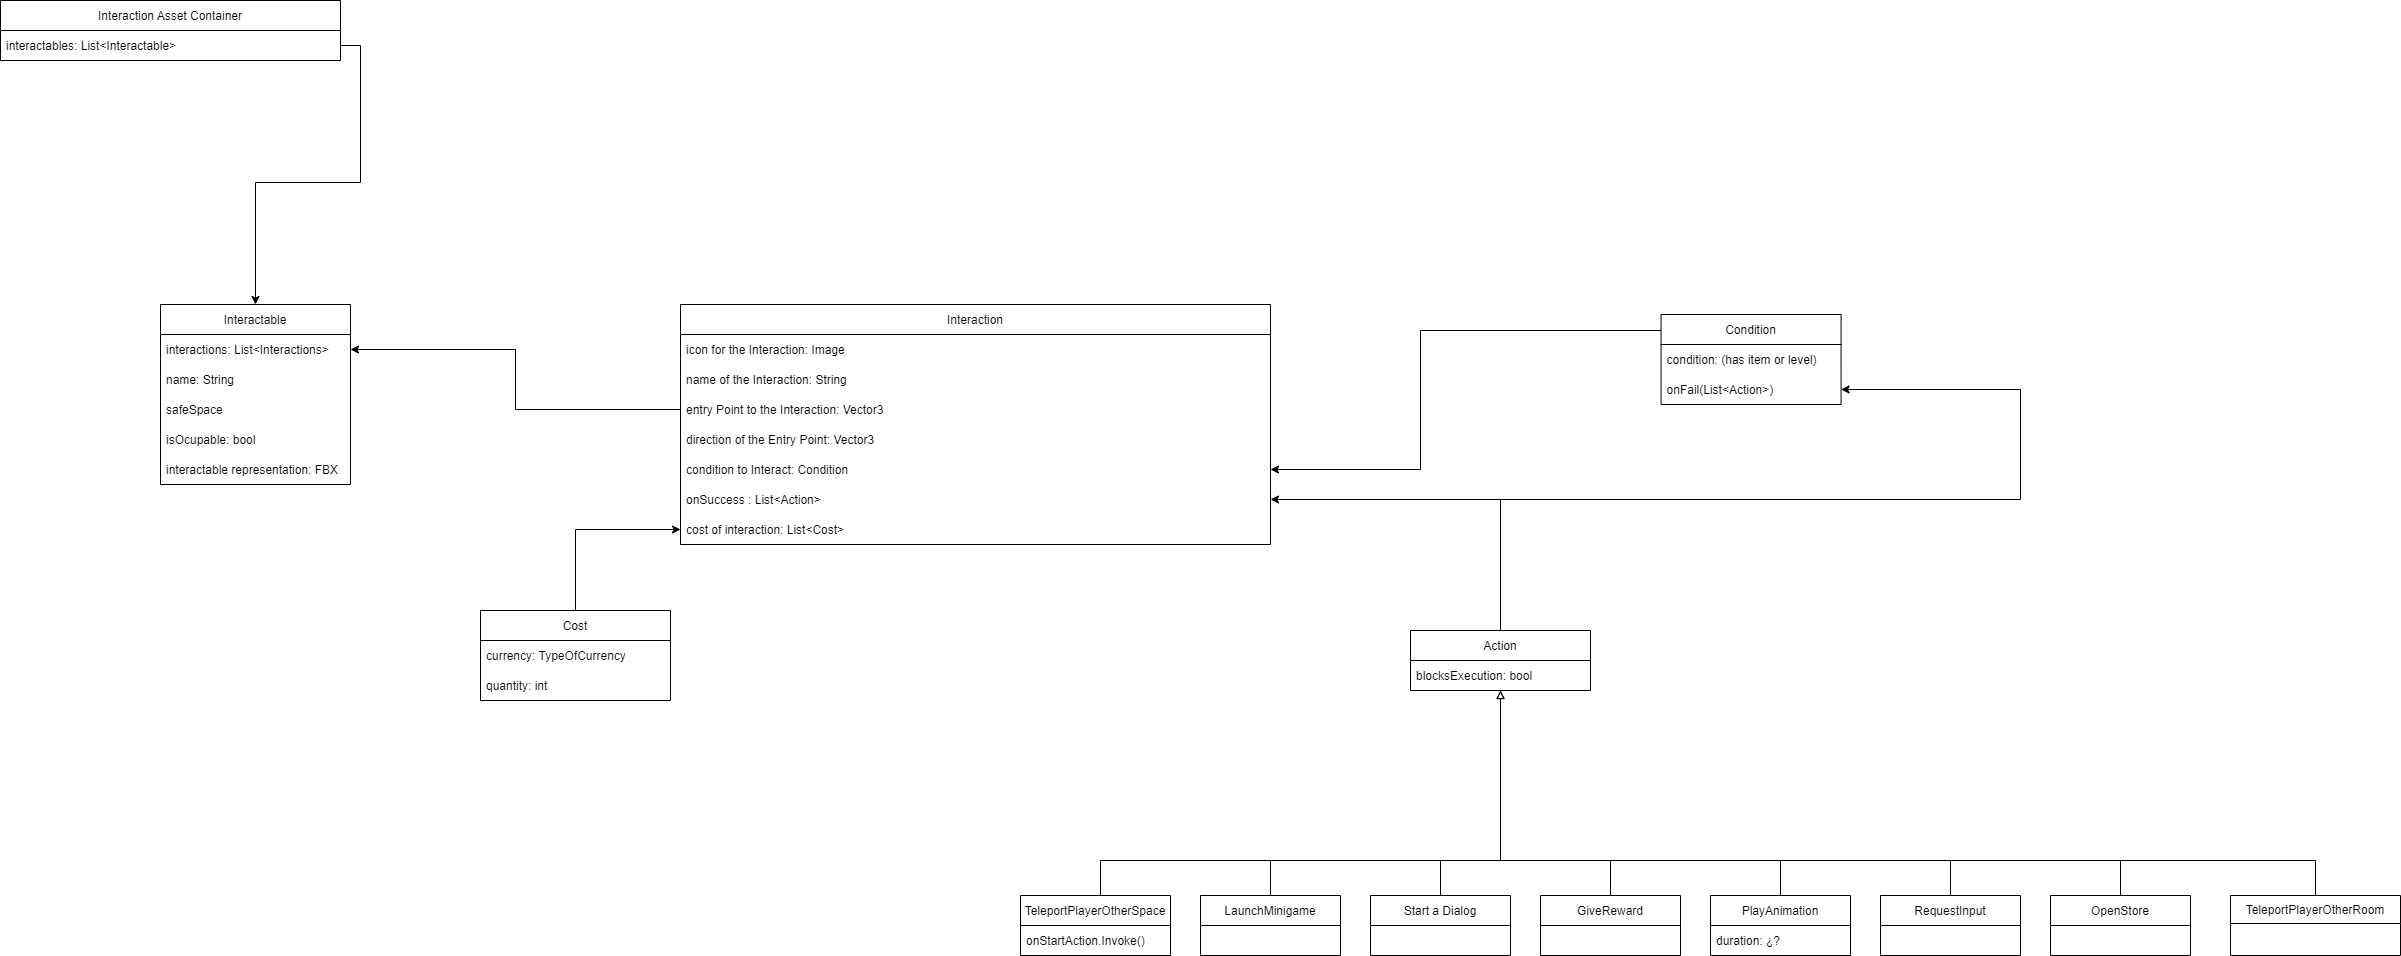

The diagram above was exported from draw.io. Its source (the exported page's mxGraphModel, read from the mxfile embedded in the PNG):
<mxGraphModel dx="4097" dy="2973" grid="1" gridSize="10" guides="1" tooltips="1" connect="1" arrows="1" fold="1" page="1" pageScale="1" pageWidth="827" pageHeight="1169" math="0" shadow="0">
  <root>
    <mxCell id="0" />
    <mxCell id="1" parent="0" />
    <mxCell id="2" value="Interactable" style="swimlane;fontStyle=0;childLayout=stackLayout;horizontal=1;startSize=30;horizontalStack=0;resizeParent=1;resizeParentMax=0;resizeLast=0;collapsible=1;marginBottom=0;" vertex="1" parent="1">
      <mxGeometry x="-180" y="1494" width="190" height="180" as="geometry">
        <mxRectangle x="-180" y="1494" width="100" height="30" as="alternateBounds" />
      </mxGeometry>
    </mxCell>
    <mxCell id="3" value="interactions: List&lt;Interactions&gt;" style="text;strokeColor=none;fillColor=none;align=left;verticalAlign=middle;spacingLeft=4;spacingRight=4;overflow=hidden;points=[[0,0.5],[1,0.5]];portConstraint=eastwest;rotatable=0;" vertex="1" parent="2">
      <mxGeometry y="30" width="190" height="30" as="geometry" />
    </mxCell>
    <mxCell id="4" value="name: String" style="text;strokeColor=none;fillColor=none;align=left;verticalAlign=middle;spacingLeft=4;spacingRight=4;overflow=hidden;points=[[0,0.5],[1,0.5]];portConstraint=eastwest;rotatable=0;" vertex="1" parent="2">
      <mxGeometry y="60" width="190" height="30" as="geometry" />
    </mxCell>
    <mxCell id="5" value="safeSpace" style="text;strokeColor=none;fillColor=none;align=left;verticalAlign=middle;spacingLeft=4;spacingRight=4;overflow=hidden;points=[[0,0.5],[1,0.5]];portConstraint=eastwest;rotatable=0;" vertex="1" parent="2">
      <mxGeometry y="90" width="190" height="30" as="geometry" />
    </mxCell>
    <mxCell id="6" value="isOcupable: bool" style="text;strokeColor=none;fillColor=none;align=left;verticalAlign=middle;spacingLeft=4;spacingRight=4;overflow=hidden;points=[[0,0.5],[1,0.5]];portConstraint=eastwest;rotatable=0;" vertex="1" parent="2">
      <mxGeometry y="120" width="190" height="30" as="geometry" />
    </mxCell>
    <mxCell id="7" value="interactable representation: FBX" style="text;strokeColor=none;fillColor=none;align=left;verticalAlign=middle;spacingLeft=4;spacingRight=4;overflow=hidden;points=[[0,0.5],[1,0.5]];portConstraint=eastwest;rotatable=0;" vertex="1" parent="2">
      <mxGeometry y="150" width="190" height="30" as="geometry" />
    </mxCell>
    <mxCell id="8" value="Interaction" style="swimlane;fontStyle=0;childLayout=stackLayout;horizontal=1;startSize=30;horizontalStack=0;resizeParent=1;resizeParentMax=0;resizeLast=0;collapsible=1;marginBottom=0;" vertex="1" parent="1">
      <mxGeometry x="340" y="1494" width="590" height="240" as="geometry">
        <mxRectangle x="340" y="1494" width="100" height="30" as="alternateBounds" />
      </mxGeometry>
    </mxCell>
    <mxCell id="9" value="icon for the Interaction: Image" style="text;strokeColor=none;fillColor=none;align=left;verticalAlign=middle;spacingLeft=4;spacingRight=4;overflow=hidden;points=[[0,0.5],[1,0.5]];portConstraint=eastwest;rotatable=0;" vertex="1" parent="8">
      <mxGeometry y="30" width="590" height="30" as="geometry" />
    </mxCell>
    <mxCell id="10" value="name of the Interaction: String" style="text;strokeColor=none;fillColor=none;align=left;verticalAlign=middle;spacingLeft=4;spacingRight=4;overflow=hidden;points=[[0,0.5],[1,0.5]];portConstraint=eastwest;rotatable=0;" vertex="1" parent="8">
      <mxGeometry y="60" width="590" height="30" as="geometry" />
    </mxCell>
    <mxCell id="11" value="entry Point to the Interaction: Vector3" style="text;strokeColor=none;fillColor=none;align=left;verticalAlign=middle;spacingLeft=4;spacingRight=4;overflow=hidden;points=[[0,0.5],[1,0.5]];portConstraint=eastwest;rotatable=0;" vertex="1" parent="8">
      <mxGeometry y="90" width="590" height="30" as="geometry" />
    </mxCell>
    <mxCell id="12" value="direction of the Entry Point: Vector3" style="text;strokeColor=none;fillColor=none;align=left;verticalAlign=middle;spacingLeft=4;spacingRight=4;overflow=hidden;points=[[0,0.5],[1,0.5]];portConstraint=eastwest;rotatable=0;" vertex="1" parent="8">
      <mxGeometry y="120" width="590" height="30" as="geometry" />
    </mxCell>
    <mxCell id="13" value="condition to Interact: Condition" style="text;strokeColor=none;fillColor=none;align=left;verticalAlign=middle;spacingLeft=4;spacingRight=4;overflow=hidden;points=[[0,0.5],[1,0.5]];portConstraint=eastwest;rotatable=0;" vertex="1" parent="8">
      <mxGeometry y="150" width="590" height="30" as="geometry" />
    </mxCell>
    <mxCell id="14" value="onSuccess : List&lt;Action&gt;" style="text;strokeColor=none;fillColor=none;align=left;verticalAlign=middle;spacingLeft=4;spacingRight=4;overflow=hidden;points=[[0,0.5],[1,0.5]];portConstraint=eastwest;rotatable=0;" vertex="1" parent="8">
      <mxGeometry y="180" width="590" height="30" as="geometry" />
    </mxCell>
    <mxCell id="15" value="cost of interaction: List&lt;Cost&gt;" style="text;strokeColor=none;fillColor=none;align=left;verticalAlign=middle;spacingLeft=4;spacingRight=4;overflow=hidden;points=[[0,0.5],[1,0.5]];portConstraint=eastwest;rotatable=0;" vertex="1" parent="8">
      <mxGeometry y="210" width="590" height="30" as="geometry" />
    </mxCell>
    <mxCell id="16" style="edgeStyle=orthogonalEdgeStyle;rounded=0;orthogonalLoop=1;jettySize=auto;html=1;" edge="1" source="18" target="14" parent="1">
      <mxGeometry relative="1" as="geometry" />
    </mxCell>
    <mxCell id="17" style="edgeStyle=orthogonalEdgeStyle;rounded=0;orthogonalLoop=1;jettySize=auto;html=1;" edge="1" source="18" target="41" parent="1">
      <mxGeometry relative="1" as="geometry">
        <Array as="points">
          <mxPoint x="1160" y="1689" />
          <mxPoint x="1680" y="1689" />
          <mxPoint x="1680" y="1579" />
        </Array>
      </mxGeometry>
    </mxCell>
    <mxCell id="18" value="Action" style="swimlane;fontStyle=0;childLayout=stackLayout;horizontal=1;startSize=30;horizontalStack=0;resizeParent=1;resizeParentMax=0;resizeLast=0;collapsible=1;marginBottom=0;" vertex="1" parent="1">
      <mxGeometry x="1070" y="1820" width="180" height="60" as="geometry" />
    </mxCell>
    <mxCell id="19" value="blocksExecution: bool" style="text;strokeColor=none;fillColor=none;align=left;verticalAlign=middle;spacingLeft=4;spacingRight=4;overflow=hidden;points=[[0,0.5],[1,0.5]];portConstraint=eastwest;rotatable=0;" vertex="1" parent="18">
      <mxGeometry y="30" width="180" height="30" as="geometry" />
    </mxCell>
    <mxCell id="20" style="edgeStyle=orthogonalEdgeStyle;rounded=0;orthogonalLoop=1;jettySize=auto;html=1;endArrow=none;endFill=0;" edge="1" source="21" parent="1">
      <mxGeometry relative="1" as="geometry">
        <mxPoint x="930" y="2050" as="targetPoint" />
      </mxGeometry>
    </mxCell>
    <mxCell id="21" value="LaunchMinigame" style="swimlane;fontStyle=0;childLayout=stackLayout;horizontal=1;startSize=30;horizontalStack=0;resizeParent=1;resizeParentMax=0;resizeLast=0;collapsible=1;marginBottom=0;" vertex="1" parent="1">
      <mxGeometry x="860" y="2085" width="140" height="60" as="geometry" />
    </mxCell>
    <mxCell id="22" style="edgeStyle=orthogonalEdgeStyle;rounded=0;orthogonalLoop=1;jettySize=auto;html=1;endArrow=none;endFill=0;" edge="1" source="23" parent="1">
      <mxGeometry relative="1" as="geometry">
        <mxPoint x="1100" y="2050" as="targetPoint" />
      </mxGeometry>
    </mxCell>
    <mxCell id="23" value="Start a Dialog" style="swimlane;fontStyle=0;childLayout=stackLayout;horizontal=1;startSize=30;horizontalStack=0;resizeParent=1;resizeParentMax=0;resizeLast=0;collapsible=1;marginBottom=0;" vertex="1" parent="1">
      <mxGeometry x="1030" y="2085" width="140" height="60" as="geometry" />
    </mxCell>
    <mxCell id="24" style="edgeStyle=orthogonalEdgeStyle;rounded=0;orthogonalLoop=1;jettySize=auto;html=1;endArrow=block;endFill=0;" edge="1" source="25" target="18" parent="1">
      <mxGeometry relative="1" as="geometry">
        <Array as="points">
          <mxPoint x="760" y="2050" />
          <mxPoint x="1160" y="2050" />
        </Array>
      </mxGeometry>
    </mxCell>
    <mxCell id="25" value="TeleportPlayerOtherSpace" style="swimlane;fontStyle=0;childLayout=stackLayout;horizontal=1;startSize=30;horizontalStack=0;resizeParent=1;resizeParentMax=0;resizeLast=0;collapsible=1;marginBottom=0;autosize=1;" vertex="1" parent="1">
      <mxGeometry x="680" y="2085" width="150" height="60" as="geometry" />
    </mxCell>
    <mxCell id="26" value="onStartAction.Invoke()" style="text;strokeColor=none;fillColor=none;align=left;verticalAlign=middle;spacingLeft=4;spacingRight=4;overflow=hidden;points=[[0,0.5],[1,0.5]];portConstraint=eastwest;rotatable=0;" vertex="1" parent="25">
      <mxGeometry y="30" width="150" height="30" as="geometry" />
    </mxCell>
    <mxCell id="27" style="edgeStyle=orthogonalEdgeStyle;rounded=0;orthogonalLoop=1;jettySize=auto;html=1;endArrow=none;endFill=0;" edge="1" source="28" parent="1">
      <mxGeometry relative="1" as="geometry">
        <mxPoint x="1610" y="2050" as="targetPoint" />
      </mxGeometry>
    </mxCell>
    <mxCell id="28" value="RequestInput" style="swimlane;fontStyle=0;childLayout=stackLayout;horizontal=1;startSize=30;horizontalStack=0;resizeParent=1;resizeParentMax=0;resizeLast=0;collapsible=1;marginBottom=0;" vertex="1" parent="1">
      <mxGeometry x="1540" y="2085" width="140" height="60" as="geometry" />
    </mxCell>
    <mxCell id="29" style="edgeStyle=orthogonalEdgeStyle;rounded=0;orthogonalLoop=1;jettySize=auto;html=1;endArrow=none;endFill=0;" edge="1" source="30" parent="1">
      <mxGeometry relative="1" as="geometry">
        <mxPoint x="1270" y="2050" as="targetPoint" />
      </mxGeometry>
    </mxCell>
    <mxCell id="30" value="GiveReward" style="swimlane;fontStyle=0;childLayout=stackLayout;horizontal=1;startSize=30;horizontalStack=0;resizeParent=1;resizeParentMax=0;resizeLast=0;collapsible=1;marginBottom=0;" vertex="1" parent="1">
      <mxGeometry x="1200" y="2085" width="140" height="60" as="geometry" />
    </mxCell>
    <mxCell id="31" style="edgeStyle=orthogonalEdgeStyle;rounded=0;orthogonalLoop=1;jettySize=auto;html=1;endArrow=none;endFill=0;" edge="1" source="32" parent="1">
      <mxGeometry relative="1" as="geometry">
        <mxPoint x="1440" y="2050" as="targetPoint" />
      </mxGeometry>
    </mxCell>
    <mxCell id="32" value="PlayAnimation" style="swimlane;fontStyle=0;childLayout=stackLayout;horizontal=1;startSize=30;horizontalStack=0;resizeParent=1;resizeParentMax=0;resizeLast=0;collapsible=1;marginBottom=0;" vertex="1" parent="1">
      <mxGeometry x="1370" y="2085" width="140" height="60" as="geometry" />
    </mxCell>
    <mxCell id="33" value="duration: ¿?" style="text;strokeColor=none;fillColor=none;align=left;verticalAlign=middle;spacingLeft=4;spacingRight=4;overflow=hidden;points=[[0,0.5],[1,0.5]];portConstraint=eastwest;rotatable=0;" vertex="1" parent="32">
      <mxGeometry y="30" width="140" height="30" as="geometry" />
    </mxCell>
    <mxCell id="34" style="edgeStyle=orthogonalEdgeStyle;rounded=0;orthogonalLoop=1;jettySize=auto;html=1;endArrow=none;endFill=0;" edge="1" source="35" parent="1">
      <mxGeometry relative="1" as="geometry">
        <mxPoint x="1780" y="2050" as="targetPoint" />
      </mxGeometry>
    </mxCell>
    <mxCell id="35" value="OpenStore" style="swimlane;fontStyle=0;childLayout=stackLayout;horizontal=1;startSize=30;horizontalStack=0;resizeParent=1;resizeParentMax=0;resizeLast=0;collapsible=1;marginBottom=0;" vertex="1" parent="1">
      <mxGeometry x="1710" y="2085" width="140" height="60" as="geometry" />
    </mxCell>
    <mxCell id="36" style="edgeStyle=orthogonalEdgeStyle;rounded=0;orthogonalLoop=1;jettySize=auto;html=1;endArrow=block;endFill=0;" edge="1" source="37" target="18" parent="1">
      <mxGeometry relative="1" as="geometry">
        <Array as="points">
          <mxPoint x="1975" y="2050" />
          <mxPoint x="1160" y="2050" />
        </Array>
      </mxGeometry>
    </mxCell>
    <mxCell id="37" value="TeleportPlayerOtherRoom" style="swimlane;fontStyle=0;childLayout=stackLayout;horizontal=1;startSize=28;horizontalStack=0;resizeParent=1;resizeParentMax=0;resizeLast=0;collapsible=1;marginBottom=0;autosize=1;" vertex="1" parent="1">
      <mxGeometry x="1890" y="2085" width="170" height="60" as="geometry" />
    </mxCell>
    <mxCell id="38" style="edgeStyle=orthogonalEdgeStyle;rounded=0;orthogonalLoop=1;jettySize=auto;html=1;" edge="1" source="39" target="13" parent="1">
      <mxGeometry relative="1" as="geometry">
        <Array as="points">
          <mxPoint x="1080" y="1520" />
          <mxPoint x="1080" y="1659" />
        </Array>
      </mxGeometry>
    </mxCell>
    <mxCell id="39" value="Condition" style="swimlane;fontStyle=0;childLayout=stackLayout;horizontal=1;startSize=30;horizontalStack=0;resizeParent=1;resizeParentMax=0;resizeLast=0;collapsible=1;marginBottom=0;" vertex="1" parent="1">
      <mxGeometry x="1320.56" y="1504" width="180" height="90" as="geometry" />
    </mxCell>
    <mxCell id="40" value="condition: (has item or level)" style="text;strokeColor=none;fillColor=none;align=left;verticalAlign=middle;spacingLeft=4;spacingRight=4;overflow=hidden;points=[[0,0.5],[1,0.5]];portConstraint=eastwest;rotatable=0;" vertex="1" parent="39">
      <mxGeometry y="30" width="180" height="30" as="geometry" />
    </mxCell>
    <mxCell id="41" value="onFail(List&lt;Action&gt;)" style="text;strokeColor=none;fillColor=none;align=left;verticalAlign=middle;spacingLeft=4;spacingRight=4;overflow=hidden;points=[[0,0.5],[1,0.5]];portConstraint=eastwest;rotatable=0;" vertex="1" parent="39">
      <mxGeometry y="60" width="180" height="30" as="geometry" />
    </mxCell>
    <mxCell id="42" style="edgeStyle=orthogonalEdgeStyle;rounded=0;orthogonalLoop=1;jettySize=auto;html=1;" edge="1" source="43" target="15" parent="1">
      <mxGeometry relative="1" as="geometry" />
    </mxCell>
    <mxCell id="43" value="Cost" style="swimlane;fontStyle=0;childLayout=stackLayout;horizontal=1;startSize=30;horizontalStack=0;resizeParent=1;resizeParentMax=0;resizeLast=0;collapsible=1;marginBottom=0;" vertex="1" parent="1">
      <mxGeometry x="140" y="1800" width="190" height="90" as="geometry">
        <mxRectangle x="-180" y="1494" width="100" height="30" as="alternateBounds" />
      </mxGeometry>
    </mxCell>
    <mxCell id="44" value="currency: TypeOfCurrency" style="text;strokeColor=none;fillColor=none;align=left;verticalAlign=middle;spacingLeft=4;spacingRight=4;overflow=hidden;points=[[0,0.5],[1,0.5]];portConstraint=eastwest;rotatable=0;" vertex="1" parent="43">
      <mxGeometry y="30" width="190" height="30" as="geometry" />
    </mxCell>
    <mxCell id="45" value="quantity: int" style="text;strokeColor=none;fillColor=none;align=left;verticalAlign=middle;spacingLeft=4;spacingRight=4;overflow=hidden;points=[[0,0.5],[1,0.5]];portConstraint=eastwest;rotatable=0;" vertex="1" parent="43">
      <mxGeometry y="60" width="190" height="30" as="geometry" />
    </mxCell>
    <mxCell id="46" style="edgeStyle=orthogonalEdgeStyle;rounded=0;orthogonalLoop=1;jettySize=auto;html=1;" edge="1" source="11" target="3" parent="1">
      <mxGeometry relative="1" as="geometry" />
    </mxCell>
    <mxCell id="47" value="Interaction Asset Container" style="swimlane;fontStyle=0;childLayout=stackLayout;horizontal=1;startSize=30;horizontalStack=0;resizeParent=1;resizeParentMax=0;resizeLast=0;collapsible=1;marginBottom=0;" vertex="1" parent="1">
      <mxGeometry x="-340" y="1190" width="340" height="60" as="geometry" />
    </mxCell>
    <mxCell id="48" value="interactables: List&lt;Interactable&gt;" style="text;strokeColor=none;fillColor=none;align=left;verticalAlign=middle;spacingLeft=4;spacingRight=4;overflow=hidden;points=[[0,0.5],[1,0.5]];portConstraint=eastwest;rotatable=0;" vertex="1" parent="47">
      <mxGeometry y="30" width="340" height="30" as="geometry" />
    </mxCell>
    <mxCell id="49" style="edgeStyle=orthogonalEdgeStyle;rounded=0;orthogonalLoop=1;jettySize=auto;html=1;" edge="1" source="48" target="2" parent="1">
      <mxGeometry relative="1" as="geometry" />
    </mxCell>
  </root>
</mxGraphModel>